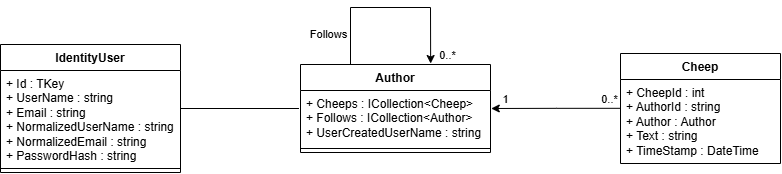

The diagram above was exported from draw.io. Its source (the exported page's mxGraphModel, read from the mxfile embedded in the PNG):
<mxGraphModel dx="1247" dy="509" grid="1" gridSize="10" guides="1" tooltips="1" connect="1" arrows="1" fold="1" page="1" pageScale="1" pageWidth="280" pageHeight="70" math="0" shadow="0">
  <root>
    <mxCell id="0" />
    <mxCell id="1" parent="0" />
    <mxCell id="ilTGyurUvuYVA-2Tb_Qw-2" value="Author" style="swimlane;fontStyle=1;align=center;verticalAlign=top;childLayout=stackLayout;horizontal=1;startSize=26;horizontalStack=0;resizeParent=1;resizeParentMax=0;resizeLast=0;collapsible=1;marginBottom=0;whiteSpace=wrap;html=1;" vertex="1" parent="1">
      <mxGeometry x="320" y="257" width="190" height="88" as="geometry" />
    </mxCell>
    <mxCell id="ilTGyurUvuYVA-2Tb_Qw-3" value="+ Cheeps : ICollection&amp;lt;Cheep&amp;gt;&lt;div&gt;+ Follows : ICollection&amp;lt;Author&amp;gt;&lt;/div&gt;&lt;div&gt;+&amp;nbsp;&lt;span style=&quot;background-color: initial;&quot;&gt;UserCreatedUserName : string&lt;/span&gt;&lt;/div&gt;" style="text;strokeColor=none;fillColor=none;align=left;verticalAlign=top;spacingLeft=4;spacingRight=4;overflow=hidden;rotatable=0;points=[[0,0.5],[1,0.5]];portConstraint=eastwest;whiteSpace=wrap;html=1;" vertex="1" parent="ilTGyurUvuYVA-2Tb_Qw-2">
      <mxGeometry y="26" width="190" height="54" as="geometry" />
    </mxCell>
    <mxCell id="ilTGyurUvuYVA-2Tb_Qw-4" value="" style="line;strokeWidth=1;fillColor=none;align=left;verticalAlign=middle;spacingTop=-1;spacingLeft=3;spacingRight=3;rotatable=0;labelPosition=right;points=[];portConstraint=eastwest;strokeColor=inherit;" vertex="1" parent="ilTGyurUvuYVA-2Tb_Qw-2">
      <mxGeometry y="80" width="190" height="8" as="geometry" />
    </mxCell>
    <mxCell id="ilTGyurUvuYVA-2Tb_Qw-5" value="Cheep" style="swimlane;fontStyle=1;align=center;verticalAlign=top;childLayout=stackLayout;horizontal=1;startSize=26;horizontalStack=0;resizeParent=1;resizeParentMax=0;resizeLast=0;collapsible=1;marginBottom=0;whiteSpace=wrap;html=1;" vertex="1" parent="1">
      <mxGeometry x="640" y="246" width="160" height="110" as="geometry" />
    </mxCell>
    <mxCell id="ilTGyurUvuYVA-2Tb_Qw-6" value="+ CheepId : int&lt;div&gt;+ AuthorId : string&lt;/div&gt;&lt;div&gt;+ Author : Author&lt;/div&gt;&lt;div&gt;+ Text : string&lt;/div&gt;&lt;div&gt;+ TimeStamp : DateTime&lt;/div&gt;" style="text;strokeColor=none;fillColor=none;align=left;verticalAlign=top;spacingLeft=4;spacingRight=4;overflow=hidden;rotatable=0;points=[[0,0.5],[1,0.5]];portConstraint=eastwest;whiteSpace=wrap;html=1;" vertex="1" parent="ilTGyurUvuYVA-2Tb_Qw-5">
      <mxGeometry y="26" width="160" height="84" as="geometry" />
    </mxCell>
    <mxCell id="ilTGyurUvuYVA-2Tb_Qw-7" value="" style="edgeStyle=orthogonalEdgeStyle;rounded=0;orthogonalLoop=1;jettySize=auto;html=1;entryX=1.004;entryY=0.334;entryDx=0;entryDy=0;entryPerimeter=0;exitX=-0.001;exitY=0.343;exitDx=0;exitDy=0;exitPerimeter=0;" edge="1" parent="1" source="ilTGyurUvuYVA-2Tb_Qw-6">
      <mxGeometry relative="1" as="geometry">
        <Array as="points" />
        <mxPoint x="580" y="301" as="sourcePoint" />
        <mxPoint x="510.76" y="301" as="targetPoint" />
      </mxGeometry>
    </mxCell>
    <mxCell id="ilTGyurUvuYVA-2Tb_Qw-8" value="IdentityUser" style="swimlane;fontStyle=1;align=center;verticalAlign=top;childLayout=stackLayout;horizontal=1;startSize=26;horizontalStack=0;resizeParent=1;resizeParentMax=0;resizeLast=0;collapsible=1;marginBottom=0;whiteSpace=wrap;html=1;" vertex="1" parent="1">
      <mxGeometry x="20" y="237" width="180" height="128" as="geometry" />
    </mxCell>
    <mxCell id="ilTGyurUvuYVA-2Tb_Qw-9" value="+ Id : TKey&lt;div&gt;+&amp;nbsp;&lt;span style=&quot;background-color: initial;&quot;&gt;UserName : string&lt;/span&gt;&lt;/div&gt;&lt;div&gt;+ Email&lt;span style=&quot;background-color: initial;&quot;&gt;&amp;nbsp;: string&lt;/span&gt;&lt;/div&gt;&lt;div&gt;&lt;div&gt;+ Normalized&lt;span style=&quot;background-color: initial;&quot;&gt;UserName : string&lt;/span&gt;&lt;/div&gt;&lt;div&gt;+ NormalizedEmail&lt;span style=&quot;background-color: initial;&quot;&gt;&amp;nbsp;: string&lt;/span&gt;&lt;/div&gt;&lt;/div&gt;&lt;div&gt;&lt;span style=&quot;background-color: initial;&quot;&gt;+ PasswordHash : string&lt;/span&gt;&lt;/div&gt;" style="text;strokeColor=none;fillColor=none;align=left;verticalAlign=top;spacingLeft=4;spacingRight=4;overflow=hidden;rotatable=0;points=[[0,0.5],[1,0.5]];portConstraint=eastwest;whiteSpace=wrap;html=1;" vertex="1" parent="ilTGyurUvuYVA-2Tb_Qw-8">
      <mxGeometry y="26" width="180" height="94" as="geometry" />
    </mxCell>
    <mxCell id="ilTGyurUvuYVA-2Tb_Qw-10" value="" style="line;strokeWidth=1;fillColor=none;align=left;verticalAlign=middle;spacingTop=-1;spacingLeft=3;spacingRight=3;rotatable=0;labelPosition=right;points=[];portConstraint=eastwest;strokeColor=inherit;" vertex="1" parent="ilTGyurUvuYVA-2Tb_Qw-8">
      <mxGeometry y="120" width="180" height="8" as="geometry" />
    </mxCell>
    <mxCell id="ilTGyurUvuYVA-2Tb_Qw-13" value="" style="endArrow=none;html=1;rounded=0;exitX=0.996;exitY=0.433;exitDx=0;exitDy=0;entryX=-0.008;entryY=0.383;entryDx=0;entryDy=0;exitPerimeter=0;entryPerimeter=0;" edge="1" parent="1">
      <mxGeometry width="50" height="50" relative="1" as="geometry">
        <mxPoint x="200" y="301" as="sourcePoint" />
        <mxPoint x="318.48" y="301" as="targetPoint" />
      </mxGeometry>
    </mxCell>
    <mxCell id="ilTGyurUvuYVA-2Tb_Qw-14" value="" style="endArrow=classic;html=1;rounded=0;entryX=0.685;entryY=-0.011;entryDx=0;entryDy=0;entryPerimeter=0;" edge="1" parent="1" target="ilTGyurUvuYVA-2Tb_Qw-2">
      <mxGeometry width="50" height="50" relative="1" as="geometry">
        <mxPoint x="370" y="257" as="sourcePoint" />
        <mxPoint x="410" y="120" as="targetPoint" />
        <Array as="points">
          <mxPoint x="370" y="200" />
          <mxPoint x="450" y="200" />
        </Array>
      </mxGeometry>
    </mxCell>
    <mxCell id="ilTGyurUvuYVA-2Tb_Qw-16" value="Follows" style="edgeLabel;html=1;align=center;verticalAlign=middle;resizable=0;points=[];" vertex="1" connectable="0" parent="ilTGyurUvuYVA-2Tb_Qw-14">
      <mxGeometry x="-0.639" y="-2" relative="1" as="geometry">
        <mxPoint x="-24" y="4" as="offset" />
      </mxGeometry>
    </mxCell>
    <mxCell id="ilTGyurUvuYVA-2Tb_Qw-17" value="0..*" style="text;html=1;align=center;verticalAlign=middle;resizable=0;points=[];autosize=1;strokeColor=none;fillColor=none;fontSize=11;" vertex="1" parent="1">
      <mxGeometry x="447" y="233" width="40" height="30" as="geometry" />
    </mxCell>
    <mxCell id="ilTGyurUvuYVA-2Tb_Qw-18" value="1" style="text;html=1;align=center;verticalAlign=middle;resizable=0;points=[];autosize=1;strokeColor=none;fillColor=none;fontSize=11;" vertex="1" parent="1">
      <mxGeometry x="510" y="277" width="30" height="30" as="geometry" />
    </mxCell>
    <mxCell id="ilTGyurUvuYVA-2Tb_Qw-19" value="0..*" style="text;html=1;align=center;verticalAlign=middle;resizable=0;points=[];autosize=1;strokeColor=none;fillColor=none;fontSize=11;" vertex="1" parent="1">
      <mxGeometry x="609" y="277" width="40" height="30" as="geometry" />
    </mxCell>
  </root>
</mxGraphModel>